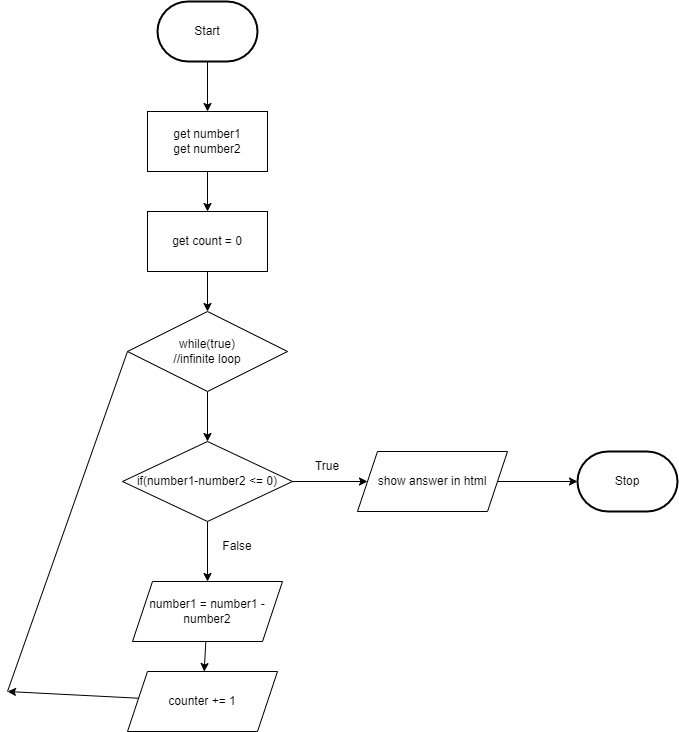

The diagram above was exported from draw.io. Its source (the exported page's mxGraphModel, read from the mxfile embedded in the PNG):
<mxGraphModel dx="873" dy="645" grid="1" gridSize="10" guides="1" tooltips="1" connect="1" arrows="1" fold="1" page="1" pageScale="1" pageWidth="850" pageHeight="1100" math="0" shadow="0">
  <root>
    <mxCell id="0" />
    <mxCell id="1" parent="0" />
    <mxCell id="6" style="edgeStyle=none;html=1;entryX=0.5;entryY=0;entryDx=0;entryDy=0;" parent="1" source="2" target="5" edge="1">
      <mxGeometry relative="1" as="geometry" />
    </mxCell>
    <mxCell id="2" value="Start" style="strokeWidth=2;html=1;shape=mxgraph.flowchart.terminator;whiteSpace=wrap;" parent="1" vertex="1">
      <mxGeometry x="230" y="310" width="100" height="60" as="geometry" />
    </mxCell>
    <mxCell id="3" value="Stop" style="strokeWidth=2;html=1;shape=mxgraph.flowchart.terminator;whiteSpace=wrap;" parent="1" vertex="1">
      <mxGeometry x="650" y="760" width="100" height="60" as="geometry" />
    </mxCell>
    <mxCell id="11" style="edgeStyle=none;html=1;entryX=0.5;entryY=0;entryDx=0;entryDy=0;" parent="1" source="4" target="10" edge="1">
      <mxGeometry relative="1" as="geometry" />
    </mxCell>
    <mxCell id="4" value="while(true)&lt;br&gt;//infinite loop" style="rhombus;whiteSpace=wrap;html=1;" parent="1" vertex="1">
      <mxGeometry x="200" y="620" width="160" height="80" as="geometry" />
    </mxCell>
    <mxCell id="8" style="edgeStyle=none;html=1;" parent="1" source="5" target="7" edge="1">
      <mxGeometry relative="1" as="geometry" />
    </mxCell>
    <mxCell id="5" value="get number1&lt;br&gt;get number2" style="rounded=0;whiteSpace=wrap;html=1;" parent="1" vertex="1">
      <mxGeometry x="220" y="420" width="120" height="60" as="geometry" />
    </mxCell>
    <mxCell id="9" style="edgeStyle=none;html=1;entryX=0.5;entryY=0;entryDx=0;entryDy=0;" parent="1" source="7" target="4" edge="1">
      <mxGeometry relative="1" as="geometry" />
    </mxCell>
    <mxCell id="7" value="get count = 0" style="rounded=0;whiteSpace=wrap;html=1;" parent="1" vertex="1">
      <mxGeometry x="220" y="520" width="120" height="60" as="geometry" />
    </mxCell>
    <mxCell id="15" style="edgeStyle=none;html=1;entryX=0;entryY=0.5;entryDx=0;entryDy=0;" edge="1" parent="1" source="10" target="13">
      <mxGeometry relative="1" as="geometry" />
    </mxCell>
    <mxCell id="20" style="edgeStyle=none;html=1;entryX=0.5;entryY=0;entryDx=0;entryDy=0;" edge="1" parent="1" source="10" target="19">
      <mxGeometry relative="1" as="geometry" />
    </mxCell>
    <mxCell id="10" value="if(number1-number2 &amp;lt;= 0)" style="rhombus;whiteSpace=wrap;html=1;" parent="1" vertex="1">
      <mxGeometry x="195" y="750" width="170" height="80" as="geometry" />
    </mxCell>
    <mxCell id="14" style="edgeStyle=none;html=1;" edge="1" parent="1" source="13" target="3">
      <mxGeometry relative="1" as="geometry" />
    </mxCell>
    <mxCell id="13" value="show answer in html" style="shape=parallelogram;perimeter=parallelogramPerimeter;whiteSpace=wrap;html=1;fixedSize=1;" vertex="1" parent="1">
      <mxGeometry x="430" y="760" width="150" height="60" as="geometry" />
    </mxCell>
    <mxCell id="16" value="False" style="text;html=1;strokeColor=none;fillColor=none;align=center;verticalAlign=middle;whiteSpace=wrap;rounded=0;" vertex="1" parent="1">
      <mxGeometry x="280" y="840" width="60" height="30" as="geometry" />
    </mxCell>
    <mxCell id="17" value="True" style="text;html=1;strokeColor=none;fillColor=none;align=center;verticalAlign=middle;whiteSpace=wrap;rounded=0;" vertex="1" parent="1">
      <mxGeometry x="370" y="760" width="60" height="30" as="geometry" />
    </mxCell>
    <mxCell id="22" style="edgeStyle=none;html=1;" edge="1" parent="1" source="19" target="21">
      <mxGeometry relative="1" as="geometry" />
    </mxCell>
    <mxCell id="19" value="number1 = number1 - number2" style="shape=parallelogram;perimeter=parallelogramPerimeter;whiteSpace=wrap;html=1;fixedSize=1;" vertex="1" parent="1">
      <mxGeometry x="205" y="890" width="150" height="60" as="geometry" />
    </mxCell>
    <mxCell id="23" style="edgeStyle=none;html=1;" edge="1" parent="1" source="21">
      <mxGeometry relative="1" as="geometry">
        <mxPoint x="80" y="1000" as="targetPoint" />
      </mxGeometry>
    </mxCell>
    <mxCell id="21" value="counter += 1" style="shape=parallelogram;perimeter=parallelogramPerimeter;whiteSpace=wrap;html=1;fixedSize=1;" vertex="1" parent="1">
      <mxGeometry x="200" y="980" width="150" height="60" as="geometry" />
    </mxCell>
    <mxCell id="24" value="" style="endArrow=none;html=1;entryX=0;entryY=0.5;entryDx=0;entryDy=0;" edge="1" parent="1" target="4">
      <mxGeometry width="50" height="50" relative="1" as="geometry">
        <mxPoint x="80" y="1000" as="sourcePoint" />
        <mxPoint x="370" y="870" as="targetPoint" />
      </mxGeometry>
    </mxCell>
  </root>
</mxGraphModel>